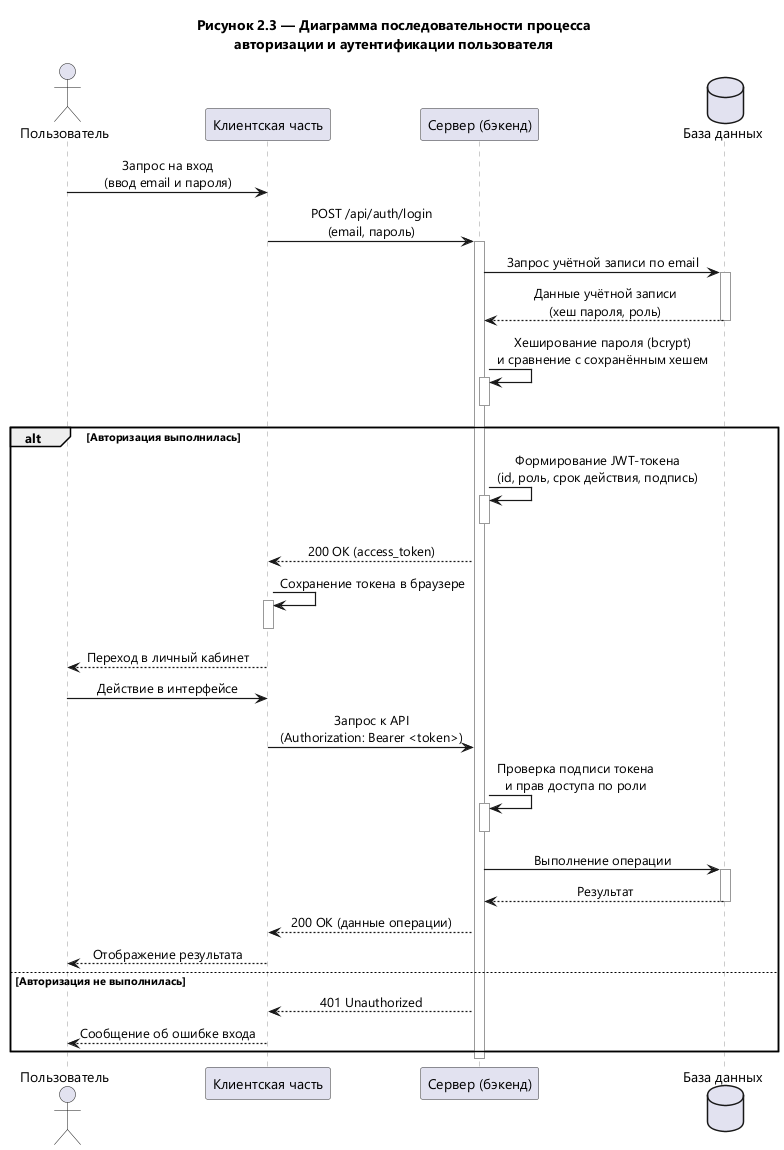

The diagram above was rendered by PlantUML. Its source (embedded in the PNG):
@startuml
skinparam backgroundColor #FFFFFF
skinparam sequenceArrowThickness 1.2
skinparam sequenceParticipantBorderColor #333333
skinparam sequenceLifeLineBorderColor #999999
skinparam sequenceMessageAlign center
skinparam responseMessageBelowArrow true
skinparam maxMessageSize 220
skinparam defaultFontName "Segoe UI"

title Рисунок 2.3 — Диаграмма последовательности процесса\nавторизации и аутентификации пользователя

actor "Пользователь" as user
participant "Клиентская часть" as client
participant "Сервер (бэкенд)" as server
database "База данных" as db

user -> client : Запрос на вход\n(ввод email и пароля)
client -> server : POST /api/auth/login\n(email, пароль)
activate server

server -> db : Запрос учётной записи по email
activate db
db --> server : Данные учётной записи\n(хеш пароля, роль)
deactivate db

server -> server : Хеширование пароля (bcrypt)\nи сравнение с сохранённым хешем
activate server
deactivate server

alt Авторизация выполнилась
    server -> server : Формирование JWT-токена\n(id, роль, срок действия, подпись)
    activate server
    deactivate server
    server --> client : 200 OK (access_token)
    client -> client : Сохранение токена в браузере
    activate client
    deactivate client
    client --> user : Переход в личный кабинет

    user -> client : Действие в интерфейсе
    client -> server : Запрос к API\n(Authorization: Bearer <token>)
    server -> server : Проверка подписи токена\nи прав доступа по роли
    activate server
    deactivate server
    server -> db : Выполнение операции
    activate db
    db --> server : Результат
    deactivate db
    server --> client : 200 OK (данные операции)
    client --> user : Отображение результата
else Авторизация не выполнилась
    server --> client : 401 Unauthorized
    client --> user : Сообщение об ошибке входа
end
deactivate server

@enduml